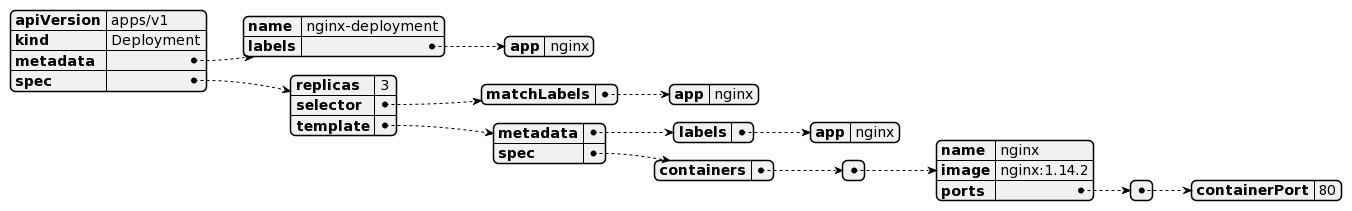

The diagram above was rendered by PlantUML. Its source (embedded in the PNG):
@startyaml
apiVersion: apps/v1
kind: Deployment
metadata:
  name: nginx-deployment
  labels:
    app: nginx
spec:
  replicas: 3
  selector:
    matchLabels:
      app: nginx
  template:
    metadata:
      labels:
        app: nginx
    spec:
      containers:
      - name: nginx
        image: nginx:1.14.2
        ports:
        - containerPort: 80
@endyaml